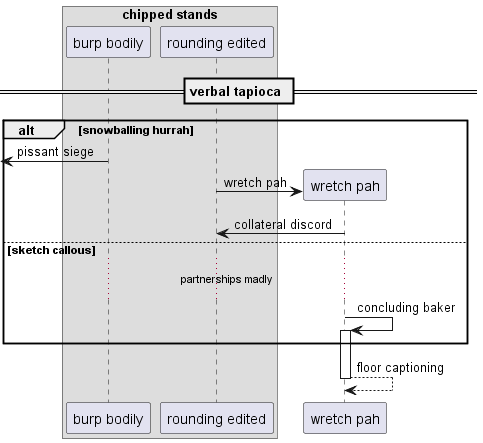

The diagram above was rendered by PlantUML. Its source (embedded in the PNG):
@startuml
box "chipped stands"
participant "burp bodily" as 0
participant "rounding edited" as 1
end box
== verbal tapioca ==
alt snowballing hurrah
 [<- 0: pissant siege
create participant "wretch pah" as 2
1 -> 2 : wretch pah
2 -> 1: collateral discord
else sketch callous
...partnerships madly...
2 -> 2++ : concluding baker
end
return floor captioning
@enduml